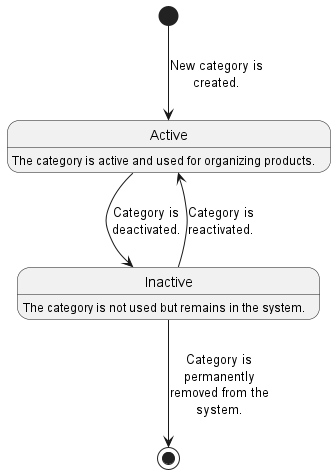

The diagram above was rendered by PlantUML. Its source (embedded in the PNG):
@startuml Category
skinparam maxMessageSize 100
skinparam wrapWidth 400

[*] --> Active : New category is created.

Active : The category is active and used for organizing products.
Active --> Inactive : Category is deactivated.

Inactive : The category is not used but remains in the system.
Inactive --> Active : Category is reactivated.

Inactive --> [*] : Category is permanently removed from the system.

@enduml